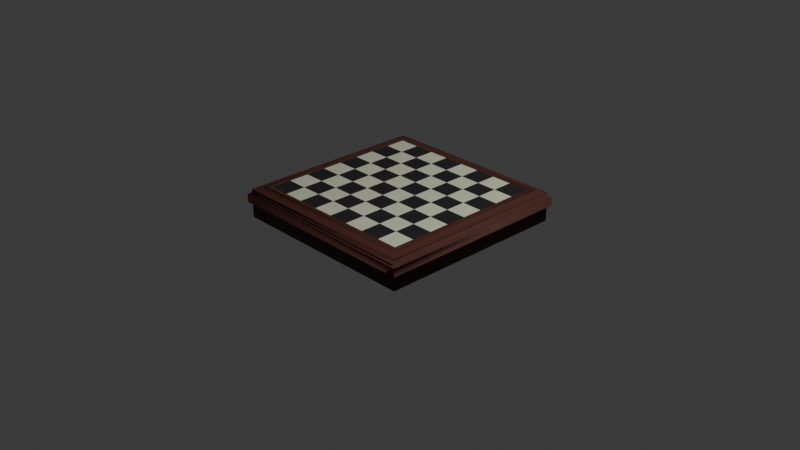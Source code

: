 # Source: chess_board.blend  (saved by Blender 4.2.66; exported with 4.5.12 LTS)
import bpy
from mathutils import Matrix  # noqa: F401  (used for matrix-valued properties, if any)

bpy.ops.wm.read_factory_settings(use_empty=True)
scene = bpy.context.scene
scene.name = 'Scene'

# ---- collections
col_collection = bpy.data.collections.new('Collection'); scene.collection.children.link(col_collection)

# ---- materials (node trees are filled in below, after node groups)
mat_wood = bpy.data.materials.new('Wood')
mat_wood.diffuse_color = (0.09591, 0.02823, 0.02099, 1.0)
mat_wood.roughness = 0.7624
mat_wood.specular_intensity = 0.3707
mat_felt = bpy.data.materials.new('Felt')
mat_felt.diffuse_color = (0.0, 0.06246, 0.005469, 1.0)
mat_felt.roughness = 0.85
mat_felt.specular_intensity = 0.1053
mat_white_square = bpy.data.materials.new('White Square')
mat_white_square.diffuse_color = (0.7641, 0.8, 0.6026, 1.0)
mat_white_square.roughness = 0.5
mat_black_square = bpy.data.materials.new('Black Square')
mat_black_square.diffuse_color = (0.0281, 0.0281, 0.0281, 1.0)
mat_black_square.roughness = 0.5
mat_black_square.metallic = 0.2129

# ---- material node trees
mat_wood.use_nodes = True; mat_wood.node_tree.nodes.clear()
_N = mat_wood.node_tree.nodes; _L = mat_wood.node_tree.links
n0 = _N.new('ShaderNodeBsdfPrincipled'); n0.name = 'Principled BSDF'; n0.location = (10, 300)
n0.inputs[0].default_value = (0.09591, 0.02823, 0.02099, 1.0)
n0.inputs[2].default_value = 0.7624
n0.inputs[13].default_value = 0.3707
n0.inputs[27].default_value = (0.0, 0.0, 0.0, 1.0)
n0.inputs[28].default_value = 1.0
n1 = _N.new('ShaderNodeOutputMaterial'); n1.name = 'Material Output'; n1.location = (300, 300)
n2 = _N.new('ShaderNodeNormalMap'); n2.name = 'Normal Map'; n2.location = (-300, -300)
n2.label = 'Normal/Map'
n2.inputs[0].default_value = 0.0
_L.new(n0.outputs[0], n1.inputs[0])
_L.new(n2.outputs[0], n0.inputs[5])
n1.is_active_output = True
mat_felt.use_nodes = True; mat_felt.node_tree.nodes.clear()
_N = mat_felt.node_tree.nodes; _L = mat_felt.node_tree.links
n0 = _N.new('ShaderNodeBsdfPrincipled'); n0.name = 'Principled BSDF'; n0.location = (10, 300)
n0.inputs[0].default_value = (0.0, 0.06246, 0.005469, 1.0)
n0.inputs[2].default_value = 0.85
n0.inputs[13].default_value = 0.1053
n0.inputs[27].default_value = (0.0, 0.0, 0.0, 1.0)
n0.inputs[28].default_value = 1.0
n1 = _N.new('ShaderNodeOutputMaterial'); n1.name = 'Material Output'; n1.location = (300, 300)
n2 = _N.new('ShaderNodeNormalMap'); n2.name = 'Normal Map'; n2.location = (-300, -300)
n2.label = 'Normal/Map'
n2.inputs[0].default_value = 0.0
_L.new(n0.outputs[0], n1.inputs[0])
_L.new(n2.outputs[0], n0.inputs[5])
n1.is_active_output = True
mat_white_square.use_nodes = True; mat_white_square.node_tree.nodes.clear()
_N = mat_white_square.node_tree.nodes; _L = mat_white_square.node_tree.links
n0 = _N.new('ShaderNodeBsdfPrincipled'); n0.name = 'Principled BSDF'; n0.location = (10, 300)
n0.inputs[0].default_value = (0.7641, 0.8, 0.6026, 1.0)
n0.inputs[27].default_value = (0.0, 0.0, 0.0, 1.0)
n0.inputs[28].default_value = 1.0
n1 = _N.new('ShaderNodeOutputMaterial'); n1.name = 'Material Output'; n1.location = (300, 300)
n2 = _N.new('ShaderNodeNormalMap'); n2.name = 'Normal Map'; n2.location = (-300, -300)
n2.label = 'Normal/Map'
n2.inputs[0].default_value = 0.0
_L.new(n0.outputs[0], n1.inputs[0])
_L.new(n2.outputs[0], n0.inputs[5])
n1.is_active_output = True
mat_black_square.use_nodes = True; mat_black_square.node_tree.nodes.clear()
_N = mat_black_square.node_tree.nodes; _L = mat_black_square.node_tree.links
n0 = _N.new('ShaderNodeBsdfPrincipled'); n0.name = 'Principled BSDF'; n0.location = (10, 300)
n0.inputs[0].default_value = (0.0281, 0.0281, 0.0281, 1.0)
n0.inputs[1].default_value = 0.2129
n0.inputs[27].default_value = (0.0, 0.0, 0.0, 1.0)
n0.inputs[28].default_value = 1.0
n1 = _N.new('ShaderNodeOutputMaterial'); n1.name = 'Material Output'; n1.location = (300, 300)
n2 = _N.new('ShaderNodeNormalMap'); n2.name = 'Normal Map'; n2.location = (-300, -300)
n2.label = 'Normal/Map'
n2.inputs[0].default_value = 0.0
_L.new(n0.outputs[0], n1.inputs[0])
_L.new(n2.outputs[0], n0.inputs[5])
n1.is_active_output = True

# ---- world
world_world = bpy.data.worlds.new('World'); scene.world = world_world
world_world.use_nodes = True; world_world.node_tree.nodes.clear()
_N = world_world.node_tree.nodes; _L = world_world.node_tree.links
n0 = _N.new('ShaderNodeOutputWorld'); n0.name = 'World Output'; n0.location = (300, 300)
n1 = _N.new('ShaderNodeBackground'); n1.name = 'Background'; n1.location = (10, 300)
n1.inputs[0].default_value = (0.05088, 0.05088, 0.05088, 1.0)
_L.new(n1.outputs[0], n0.inputs[0])
n0.is_active_output = True
world_world.color = (0.05088, 0.05088, 0.05088)
world_world.sun_shadow_jitter_overblur = 0.0

# ---- cameras
cam_camera = bpy.data.cameras.new('Camera')
cam_camera.clip_end = 100.0
cam_camera.ortho_scale = 7.314

# ---- lights
light_light = bpy.data.lights.new('Light', 'POINT')
light_light.energy = 1000.0
light_light.shadow_soft_size = 0.1

# ---- meshes
me_surround = bpy.data.meshes.new('surround')
me_surround.from_pydata([(-28.0, 8.643e-05, 28.0), (-24.0, 9.0, 24.0), (-28.0, 8.643e-05, -28.0), (-24.0, 9.0, -24.0), (28.0, 8.643e-05, 28.0), (24.0, 9.0, 24.0), (28.0, 8.643e-05, -28.0), (24.0, 9.0, -24.0), (-24.0, 8.8, 24.0), (-24.0, 8.8, -24.0), (24.0, 8.8, -24.0), (24.0, 8.8, 24.0), (-28.0, 8.36, 28.0), (-25.76, 9.0, 25.76), (-27.33, 8.401, 27.33), (-26.73, 8.497, 26.73), (-26.24, 8.636, 26.24), (-25.9, 8.808, 25.9), (-25.76, 9.0, -25.76), (-28.0, 8.36, -28.0), (-25.9, 8.808, -25.9), (-26.24, 8.636, -26.24), (-26.73, 8.497, -26.73), (-27.33, 8.401, -27.33), (25.76, 9.0, -25.76), (28.0, 8.36, -28.0), (25.9, 8.808, -25.9), (26.24, 8.636, -26.24), (26.73, 8.497, -26.73), (27.33, 8.401, -27.33), (25.76, 9.0, 25.76), (28.0, 8.36, 28.0), (25.9, 8.808, 25.9), (26.24, 8.636, 26.24), (26.73, 8.497, 26.73), (27.33, 8.401, 27.33), (25.76, 9.0, 25.76), (-25.76, 9.0, 25.76), (-25.76, 9.0, -25.76), (25.76, 9.0, -25.76), (28.0, 8.36, 28.0), (-28.0, 8.36, 28.0), (-28.0, 8.36, -28.0), (28.0, 8.36, -28.0), (-28.0, 7.09, 28.0), (-28.0, 4.304, 28.0), (-28.0, 7.09, -28.0), (-28.0, 4.304, -28.0), (28.0, 7.09, -28.0), (28.0, 4.304, -28.0), (28.0, 4.304, 28.0), (28.0, 7.09, 28.0), (-28.9, 6.819, 28.9), (-28.36, 7.048, 28.36), (-28.9, 6.916, 28.9), (-28.67, 7.011, 28.67), (-28.36, 4.346, 28.36), (-28.9, 4.575, 28.9), (-28.67, 4.383, 28.67), (-28.9, 4.477, 28.9), (-28.36, 7.048, -28.36), (-28.9, 6.819, -28.9), (-28.67, 7.011, -28.67), (-28.9, 6.916, -28.9), (-28.9, 4.575, -28.9), (-28.36, 4.346, -28.36), (-28.9, 4.477, -28.9), (-28.67, 4.383, -28.67), (28.36, 7.048, -28.36), (28.9, 6.819, -28.9), (28.67, 7.011, -28.67), (28.9, 6.916, -28.9), (28.9, 4.575, -28.9), (28.36, 4.346, -28.36), (28.9, 4.477, -28.9), (28.67, 4.383, -28.67), (28.9, 4.575, 28.9), (28.36, 4.346, 28.36), (28.9, 4.477, 28.9), (28.67, 4.383, 28.67), (28.36, 7.048, 28.36), (28.9, 6.819, 28.9), (28.67, 7.011, 28.67), (28.9, 6.916, 28.9), (28.9, 6.819, 28.9), (-28.9, 6.819, 28.9), (-28.9, 6.819, -28.9), (28.9, 6.819, -28.9), (-28.9, 4.575, 28.9), (-28.9, 4.575, -28.9), (28.9, 4.575, -28.9), (28.9, 4.575, 28.9), (-27.72, 8.643e-05, 27.72), (-27.72, 8.643e-05, -27.72), (27.72, 8.643e-05, -27.72), (27.72, 8.643e-05, 27.72), (28.0, 0.2643, 28.0), (-28.0, 0.2643, 28.0), (-28.0, 0.2643, -28.0), (28.0, 0.2643, -28.0), (-18.0, 9.0, 0.0), (-24.0, 9.0, -6.0), (-18.0, 9.0, -6.0), (-12.0, 9.0, -6.0), (-24.0, 9.0, -12.0), (-18.0, 9.0, -12.0), (-12.0, 9.0, -12.0), (-24.0, 9.0, -18.0), (-18.0, 9.0, -18.0), (-12.0, 9.0, -18.0), (-24.0, 9.0, -24.0), (-18.0, 9.0, -24.0), (-12.0, 9.0, -24.0), (-24.0, 9.0, 6.0), (-18.0, 9.0, 6.0), (-12.0, 9.0, 6.0), (-24.0, 9.0, 0.0), (-12.0, 9.0, 0.0), (-24.0, 9.0, 24.0), (-18.0, 9.0, 24.0), (-12.0, 9.0, 24.0), (-24.0, 9.0, 18.0), (-18.0, 9.0, 18.0), (-12.0, 9.0, 18.0), (-24.0, 9.0, 12.0), (-18.0, 9.0, 12.0), (-12.0, 9.0, 12.0), (-6.0, 9.0, 24.0), (-6.0, 9.0, 18.0), (-6.0, 9.0, 12.0), (-6.0, 9.0, 6.0), (-6.0, 9.0, 0.0), (-6.0, 9.0, -18.0), (4.387e-05, 9.0, -18.0), (-6.0, 9.0, -24.0), (-6.0, 9.0, -6.0), (4.387e-05, 9.0, -6.0), (-6.0, 9.0, -12.0), (6.0, 9.0, -6.0), (4.387e-05, 9.0, -12.0), (6.0, 9.0, -12.0), (6.0, 9.0, -18.0), (4.387e-05, 9.0, -24.0), (6.0, 9.0, -24.0), (4.387e-05, 9.0, 12.0), (6.0, 9.0, 12.0), (4.387e-05, 9.0, 6.0), (6.0, 9.0, 6.0), (4.387e-05, 9.0, 0.0), (6.0, 9.0, 0.0), (4.387e-05, 9.0, 24.0), (6.0, 9.0, 24.0), (12.0, 9.0, 24.0), (4.387e-05, 9.0, 18.0), (6.0, 9.0, 18.0), (18.0, 9.0, 24.0), (24.0, 9.0, 24.0), (12.0, 9.0, 18.0), (18.0, 9.0, 18.0), (24.0, 9.0, 18.0), (12.0, 9.0, 12.0), (18.0, 9.0, 12.0), (24.0, 9.0, 12.0), (12.0, 9.0, 6.0), (18.0, 9.0, 6.0), (24.0, 9.0, 6.0), (12.0, 9.0, 0.0), (18.0, 9.0, -12.0), (24.0, 9.0, -12.0), (12.0, 9.0, -18.0), (18.0, 9.0, -18.0), (24.0, 9.0, -18.0), (12.0, 9.0, -24.0), (18.0, 9.0, -24.0), (24.0, 9.0, -24.0), (18.0, 9.0, 0.0), (24.0, 9.0, 0.0), (12.0, 9.0, -6.0), (18.0, 9.0, -6.0), (24.0, 9.0, -6.0), (12.0, 9.0, -12.0), (-18.0, 8.8, 1.192e-08), (-12.0, 8.8, 1.192e-08), (-24.0, 8.8, -6.0), (-18.0, 8.8, -6.0), (-12.0, 8.8, -6.0), (-24.0, 8.8, -12.0), (-12.0, 8.8, -12.0), (-18.0, 8.8, -12.0), (-24.0, 8.8, -18.0), (-18.0, 8.8, -18.0), (-12.0, 8.8, -18.0), (-24.0, 8.8, -24.0), (-18.0, 8.8, -24.0), (-12.0, 8.8, -24.0), (-18.0, 8.8, 12.0), (-24.0, 8.8, 6.0), (-18.0, 8.8, 6.0), (-12.0, 8.8, 6.0), (-24.0, 8.8, 1.192e-08), (-24.0, 8.8, 24.0), (-18.0, 8.8, 24.0), (-12.0, 8.8, 24.0), (-24.0, 8.8, 18.0), (-18.0, 8.8, 18.0), (-12.0, 8.8, 18.0), (-24.0, 8.8, 12.0), (-12.0, 8.8, 12.0), (-6.0, 8.8, 24.0), (4.387e-05, 8.8, 24.0), (-6.0, 8.8, 18.0), (-6.0, 8.8, 12.0), (4.387e-05, 8.8, 12.0), (-6.0, 8.8, 6.0), (4.387e-05, 8.8, 6.0), (-6.0, 8.8, 1.192e-08), (-6.0, 8.8, -18.0), (4.387e-05, 8.8, -18.0), (-6.0, 8.8, -24.0), (4.387e-05, 8.8, -24.0), (4.387e-05, 8.8, 1.192e-08), (-6.0, 8.8, -6.0), (4.387e-05, 8.8, -6.0), (-6.0, 8.8, -12.0), (4.387e-05, 8.8, -12.0), (6.0, 8.8, 1.192e-08), (6.0, 8.8, -6.0), (6.0, 8.8, -12.0), (6.0, 8.8, -18.0), (12.0, 8.8, -18.0), (6.0, 8.8, -24.0), (12.0, 8.8, -24.0), (6.0, 8.8, 12.0), (12.0, 8.8, 12.0), (6.0, 8.8, 6.0), (12.0, 8.8, 6.0), (6.0, 8.8, 24.0), (4.387e-05, 8.8, 18.0), (6.0, 8.8, 18.0), (12.0, 8.8, 18.0), (12.0, 8.8, 24.0), (18.0, 8.8, 24.0), (24.0, 8.8, 24.0), (18.0, 8.8, 18.0), (24.0, 8.8, 18.0), (18.0, 8.8, 12.0), (24.0, 8.8, 12.0), (18.0, 8.8, 6.0), (24.0, 8.8, 6.0), (18.0, 8.8, 1.192e-08), (24.0, 8.8, 1.192e-08), (12.0, 8.8, -12.0), (18.0, 8.8, -12.0), (24.0, 8.8, -12.0), (18.0, 8.8, -18.0), (24.0, 8.8, -18.0), (18.0, 8.8, -24.0), (24.0, 8.8, -24.0), (12.0, 8.8, 0.0), (12.0, 8.8, -6.0), (18.0, 8.8, -6.0), (24.0, 8.8, -6.0)], [], [(36, 37, 13, 30), (38, 39, 24, 18), (39, 36, 30, 24), (41, 12, 19, 42), (2, 6, 4, 0), (1, 5, 11, 8), (42, 19, 25, 43), (43, 25, 31, 40), (37, 38, 18, 13), (10, 9, 8, 11), (7, 3, 9, 10), (5, 7, 10, 11), (3, 1, 8, 9), (13, 18, 20, 17), (17, 20, 21, 16), (16, 21, 22, 15), (15, 22, 23, 14), (14, 23, 19, 12), (18, 24, 26, 20), (20, 26, 27, 21), (21, 27, 28, 22), (22, 28, 29, 23), (23, 29, 25, 19), (24, 30, 32, 26), (26, 32, 33, 27), (27, 33, 34, 28), (28, 34, 35, 29), (29, 35, 31, 25), (30, 13, 17, 32), (32, 17, 16, 33), (33, 16, 15, 34), (34, 15, 14, 35), (35, 14, 12, 31), (40, 31, 12, 41), (1, 3, 38, 37), (7, 5, 36, 39), (3, 7, 39, 38), (5, 1, 37, 36), (51, 40, 41, 44), (48, 43, 40, 51), (46, 42, 43, 48), (44, 41, 42, 46), (97, 45, 47, 98), (46, 48, 68, 60), (98, 47, 49, 99), (84, 81, 52, 85), (99, 49, 50, 96), (86, 61, 69, 87), (96, 50, 45, 97), (87, 69, 81, 84), (51, 44, 53, 80), (49, 47, 65, 73), (50, 49, 73, 77), (85, 52, 61, 86), (48, 51, 80, 68), (45, 50, 77, 56), (47, 45, 56, 65), (57, 64, 66, 59), (59, 66, 67, 58), (58, 67, 65, 56), (53, 60, 62, 55), (55, 62, 63, 54), (54, 63, 61, 52), (64, 72, 74, 66), (66, 74, 75, 67), (67, 75, 73, 65), (60, 68, 70, 62), (62, 70, 71, 63), (63, 71, 69, 61), (72, 76, 78, 74), (74, 78, 79, 75), (75, 79, 77, 73), (68, 80, 82, 70), (70, 82, 83, 71), (71, 83, 81, 69), (76, 57, 59, 78), (78, 59, 58, 79), (79, 58, 56, 77), (80, 53, 55, 82), (82, 55, 54, 83), (83, 54, 52, 81), (44, 46, 60, 53), (88, 85, 86, 89), (90, 87, 84, 91), (89, 86, 87, 90), (91, 84, 85, 88), (76, 91, 88, 57), (64, 89, 90, 72), (72, 90, 91, 76), (57, 88, 89, 64), (4, 95, 92, 0), (6, 94, 95, 4), (2, 93, 94, 6), (0, 92, 93, 2), (95, 96, 97, 92), (94, 99, 96, 95), (93, 98, 99, 94), (92, 97, 98, 93), (116, 100, 102, 101), (100, 117, 103, 102), (101, 102, 105, 104), (102, 103, 106, 105), (104, 105, 108, 107), (105, 106, 109, 108), (107, 108, 111, 110), (108, 109, 112, 111), (124, 125, 114, 113), (125, 126, 115, 114), (113, 114, 100, 116), (114, 115, 117, 100), (118, 119, 122, 121), (119, 120, 123, 122), (121, 122, 125, 124), (122, 123, 126, 125), (120, 127, 128, 123), (127, 150, 153, 128), (123, 128, 129, 126), (128, 153, 144, 129), (126, 129, 130, 115), (129, 144, 146, 130), (115, 130, 131, 117), (130, 146, 148, 131), (106, 137, 132, 109), (137, 139, 133, 132), (109, 132, 134, 112), (132, 133, 142, 134), (117, 131, 135, 103), (131, 148, 136, 135), (103, 135, 137, 106), (135, 136, 139, 137), (148, 149, 138, 136), (149, 166, 177, 138), (136, 138, 140, 139), (138, 177, 180, 140), (139, 140, 141, 133), (140, 180, 169, 141), (133, 141, 143, 142), (141, 169, 172, 143), (144, 145, 147, 146), (145, 160, 163, 147), (146, 147, 149, 148), (147, 163, 166, 149), (150, 151, 154, 153), (151, 152, 157, 154), (153, 154, 145, 144), (154, 157, 160, 145), (152, 155, 158, 157), (155, 156, 159, 158), (157, 158, 161, 160), (158, 159, 162, 161), (160, 161, 164, 163), (161, 162, 165, 164), (163, 164, 175, 166), (164, 165, 176, 175), (180, 167, 170, 169), (167, 168, 171, 170), (169, 170, 173, 172), (170, 171, 174, 173), (166, 175, 178, 177), (175, 176, 179, 178), (177, 178, 167, 180), (178, 179, 168, 167), (199, 183, 184, 181), (181, 184, 185, 182), (183, 186, 188, 184), (184, 188, 187, 185), (186, 189, 190, 188), (188, 190, 191, 187), (189, 192, 193, 190), (190, 193, 194, 191), (206, 196, 197, 195), (195, 197, 198, 207), (196, 199, 181, 197), (197, 181, 182, 198), (200, 203, 204, 201), (201, 204, 205, 202), (203, 206, 195, 204), (204, 195, 207, 205), (202, 205, 210, 208), (208, 210, 237, 209), (205, 207, 211, 210), (210, 211, 212, 237), (207, 198, 213, 211), (211, 213, 214, 212), (198, 182, 215, 213), (213, 215, 220, 214), (187, 191, 216, 223), (223, 216, 217, 224), (191, 194, 218, 216), (216, 218, 219, 217), (182, 185, 221, 215), (215, 221, 222, 220), (185, 187, 223, 221), (221, 223, 224, 222), (220, 222, 226, 225), (225, 226, 259, 258), (222, 224, 227, 226), (226, 227, 251, 259), (224, 217, 228, 227), (227, 228, 229, 251), (217, 219, 230, 228), (228, 230, 231, 229), (212, 214, 234, 232), (232, 234, 235, 233), (214, 220, 225, 234), (234, 225, 258, 235), (209, 237, 238, 236), (236, 238, 239, 240), (237, 212, 232, 238), (238, 232, 233, 239), (240, 239, 243, 241), (241, 243, 244, 242), (239, 233, 245, 243), (243, 245, 246, 244), (233, 235, 247, 245), (245, 247, 248, 246), (235, 258, 249, 247), (247, 249, 250, 248), (251, 229, 254, 252), (252, 254, 255, 253), (229, 231, 256, 254), (254, 256, 257, 255), (258, 259, 260, 249), (249, 260, 261, 250), (259, 251, 252, 260), (260, 252, 253, 261), (116, 101, 183, 199), (101, 104, 186, 183), (104, 107, 189, 186), (107, 110, 192, 189), (110, 111, 193, 192), (111, 112, 194, 193), (124, 113, 196, 206), (113, 116, 199, 196), (118, 121, 203, 200), (119, 118, 200, 201), (120, 119, 201, 202), (121, 124, 206, 203), (127, 120, 202, 208), (150, 127, 208, 209), (112, 134, 218, 194), (134, 142, 219, 218), (142, 143, 230, 219), (143, 172, 231, 230), (151, 150, 209, 236), (152, 151, 236, 240), (155, 152, 240, 241), (156, 155, 241, 242), (159, 156, 242, 244), (162, 159, 244, 246), (165, 162, 246, 248), (176, 165, 248, 250), (171, 168, 253, 255), (172, 173, 256, 231), (174, 171, 255, 257), (173, 174, 257, 256), (179, 176, 250, 261), (168, 179, 261, 253)])
me_surround.polygons.foreach_set('use_smooth', [1, 1, 1, 1, 1, 1, 1, 1, 1, 1, 1, 1, 1, 1, 1, 1, 1, 1, 1, 1, 1, 1, 1, 1, 1, 1, 1, 1, 1, 1, 1, 1, 1, 1, 1, 1, 1, 1, 1, 1, 1, 1, 1, 1, 1, 1, 1, 1, 1, 1, 1, 1, 1, 1, 1, 1, 1, 1, 1, 1, 1, 1, 1, 1, 1, 1, 1, 1, 1, 1, 1, 1, 1, 1, 1, 1, 1, 1, 1, 1, 1, 1, 1, 1, 1, 1, 1, 1, 1, 1, 1, 1, 1, 1, 1, 1, 1, 1, 0, 0, 0, 0, 0, 0, 0, 0, 0, 0, 0, 0, 0, 0, 0, 0, 0, 0, 0, 0, 0, 0, 0, 0, 0, 0, 0, 0, 0, 0, 0, 0, 0, 0, 0, 0, 0, 0, 0, 0, 0, 0, 0, 0, 0, 0, 0, 0, 0, 0, 0, 0, 0, 0, 0, 0, 0, 0, 0, 0, 0, 0, 0, 0, 0, 0, 0, 0, 0, 0, 0, 0, 0, 0, 0, 0, 0, 0, 0, 0, 0, 0, 0, 0, 0, 0, 0, 0, 0, 0, 0, 0, 0, 0, 0, 0, 0, 0, 0, 0, 0, 0, 0, 0, 0, 0, 0, 0, 0, 0, 0, 0, 0, 0, 0, 0, 0, 0, 0, 0, 0, 0, 0, 0, 0, 0, 0, 0, 0, 0, 0, 0, 0, 0, 0, 0, 0, 0, 0, 0, 0, 0, 0, 0, 0, 0, 0, 0, 0, 0, 0, 0, 0, 0, 0, 0, 0, 0, 0, 0])
me_surround.polygons.foreach_set('material_index', [0, 0, 0, 0, 1, 0, 0, 0, 0, 0, 0, 0, 0, 0, 0, 0, 0, 0, 0, 0, 0, 0, 0, 0, 0, 0, 0, 0, 0, 0, 0, 0, 0, 0, 0, 0, 0, 0, 0, 0, 0, 0, 0, 0, 0, 0, 0, 0, 0, 0, 0, 0, 0, 0, 0, 0, 0, 0, 0, 0, 0, 0, 0, 0, 0, 0, 0, 0, 0, 0, 0, 0, 0, 0, 0, 0, 0, 0, 0, 0, 0, 0, 0, 0, 0, 0, 0, 0, 0, 0, 1, 1, 1, 1, 1, 1, 1, 1, 3, 2, 2, 3, 3, 2, 2, 3, 3, 2, 2, 3, 3, 2, 2, 3, 3, 2, 2, 3, 3, 2, 2, 3, 3, 2, 2, 3, 3, 2, 2, 3, 3, 2, 2, 3, 3, 2, 2, 3, 3, 2, 2, 3, 3, 2, 2, 3, 3, 2, 2, 3, 3, 2, 2, 3, 3, 2, 2, 3, 3, 2, 2, 3, 3, 2, 2, 3, 3, 2, 2, 3, 3, 2, 2, 3, 3, 2, 2, 3, 3, 2, 2, 3, 3, 2, 2, 3, 3, 2, 2, 3, 3, 2, 2, 3, 3, 2, 2, 3, 3, 2, 2, 3, 3, 2, 2, 3, 3, 2, 2, 3, 3, 2, 2, 3, 3, 2, 2, 3, 3, 2, 2, 3, 3, 2, 2, 3, 3, 2, 3, 2, 2, 3, 3, 2, 3, 3, 2, 2, 3, 2, 2, 3, 2, 3, 3, 2, 3, 2, 2, 3, 2, 3, 2, 2, 3, 3, 2, 3])
_uv = me_surround.uv_layers.new(name='UVMap')
_uv.uv.foreach_set('vector', [0.96, 0.04, 0.04, 0.04, 0.04, 0.04, 0.96, 0.04, 0.04, 0.96, 0.96, 0.96, 0.96, 0.96, 0.04, 0.96, 0.96, 0.96, 0.96, 0.04, 0.96, 0.04, 0.96, 0.96, 1.0, 0.9289, 1.0, 0.9289, 0.0, 0.9289, 0.0, 0.9289, 0.0, 0.0, 1.0, 0.0, 1.0, 1.0, 0.0, 1.0, 0.0714, 0.0714, 0.9286, 0.0714, 0.9286, 0.0714, 0.0714, 0.0714, 1.0, 0.9289, 1.0, 0.9289, 0.0, 0.9289, 0.0, 0.9289, 1.0, 0.9289, 1.0, 0.9289, 0.0, 0.9289, 0.0, 0.9289, 0.04, 0.04, 0.04, 0.96, 0.04, 0.96, 0.04, 0.04, 0.9286, 0.9286, 0.0714, 0.9286, 0.0714, 0.0714, 0.9286, 0.0714, 0.9286, 0.9286, 0.0714, 0.9286, 0.0714, 0.9286, 0.9286, 0.9286, 0.9286, 0.0714, 0.9286, 0.9286, 0.9286, 0.9286, 0.9286, 0.0714, 0.0714, 0.9286, 0.0714, 0.0714, 0.0714, 0.0714, 0.0714, 0.9286, 0.04, 0.04, 0.04, 0.96, 0.03742, 0.9626, 0.03742, 0.03742, 0.03742, 0.03742, 0.03742, 0.9626, 0.03144, 0.9686, 0.03144, 0.03144, 0.03144, 0.03144, 0.03144, 0.9686, 0.0, 0.9772, 0.0, 0.02276, 0.9772, 0.9441, 0.02276, 0.9441, 0.01202, 0.9335, 0.988, 0.9335, 0.988, 0.9335, 0.01202, 0.9335, 0.0, 0.9289, 1.0, 0.9289, 0.04, 0.96, 0.96, 0.96, 0.9626, 0.9626, 0.03742, 0.9626, 0.03742, 0.9626, 0.9626, 0.9626, 0.9686, 0.9686, 0.03144, 0.9686, 0.03144, 0.9686, 0.9686, 0.9686, 0.9772, 1.0, 0.02276, 1.0, 0.9772, 0.9441, 0.02276, 0.9441, 0.01202, 0.9335, 0.988, 0.9335, 0.988, 0.9335, 0.01202, 0.9335, 0.0, 0.9289, 1.0, 0.9289, 0.96, 0.96, 0.96, 0.04, 0.9626, 0.03742, 0.9626, 0.9626, 0.9626, 0.9626, 0.9626, 0.03742, 0.9686, 0.03144, 0.9686, 0.9686, 0.9686, 0.9686, 0.9686, 0.03144, 1.0, 0.02276, 1.0, 0.9772, 0.9772, 0.9441, 0.02276, 0.9441, 0.01202, 0.9335, 0.988, 0.9335, 0.988, 0.9335, 0.01202, 0.9335, 0.0, 0.9289, 1.0, 0.9289, 0.96, 0.04, 0.04, 0.04, 0.03742, 0.03742, 0.9626, 0.03742, 0.9626, 0.03742, 0.03742, 0.03742, 0.03144, 0.03144, 0.9686, 0.03144, 0.9686, 0.03144, 0.03144, 0.03144, 0.02276, 0.0, 0.9772, 0.0, 0.9772, 0.9441, 0.02276, 0.9441, 0.01202, 0.9335, 0.988, 0.9335, 0.988, 0.9335, 0.01202, 0.9335, 0.0, 0.9289, 1.0, 0.9289, 1.0, 0.9289, 1.0, 0.9289, 0.0, 0.9289, 0.0, 0.9289, 0.0714, 0.0714, 0.0714, 0.9286, 0.04, 0.96, 0.04, 0.04, 0.9286, 0.9286, 0.9286, 0.0714, 0.96, 0.04, 0.96, 0.96, 0.0714, 0.9286, 0.9286, 0.9286, 0.96, 0.96, 0.04, 0.96, 0.9286, 0.0714, 0.0714, 0.0714, 0.04, 0.04, 0.96, 0.04, 1.0, 0.7878, 1.0, 0.9289, 0.0, 0.9289, 0.0, 0.7878, 1.0, 0.7878, 1.0, 0.9289, 0.0, 0.9289, 0.0, 0.7878, 1.0, 0.7878, 1.0, 0.9289, 0.0, 0.9289, 0.0, 0.7878, 1.0, 0.7878, 1.0, 0.9289, 0.0, 0.9289, 0.0, 0.7878, 1.0, 0.02936, 1.0, 0.4782, 0.0, 0.4782, 0.0, 0.02936, 1.0, 0.7878, 0.0, 0.7878, 0.0, 0.7878, 1.0, 0.7878, 1.0, 0.02936, 1.0, 0.4782, 0.0, 0.4782, 0.0, 0.02936, 1.0, 0.7679, 1.0, 0.7679, 0.0, 0.7679, 0.0, 0.7679, 1.0, 0.02936, 1.0, 0.4782, 0.0, 0.4782, 0.0, 0.02936, 1.0, 0.7679, 1.0, 0.7679, 0.0, 0.7679, 0.0, 0.7679, 1.0, 0.02936, 1.0, 0.4782, 0.0, 0.4782, 0.0, 0.02936, 1.0, 0.7679, 1.0, 0.7679, 0.0, 0.7679, 0.0, 0.7679, 1.0, 0.7878, 0.0, 0.7878, 0.0, 0.7878, 1.0, 0.7878, 0.0, 0.4782, 1.0, 0.4782, 1.0, 0.4782, 0.0, 0.4782, 0.0, 0.4782, 1.0, 0.4782, 1.0, 0.4782, 0.0, 0.4782, 1.0, 0.7679, 1.0, 0.7679, 0.0, 0.7679, 0.0, 0.7679, 1.0, 0.7878, 0.0, 0.7878, 0.0, 0.7878, 1.0, 0.7878, 0.0, 0.4782, 1.0, 0.4782, 1.0, 0.4782, 0.0, 0.4782, 0.0, 0.4782, 1.0, 0.4782, 1.0, 0.4782, 0.0, 0.4782, 1.0, 0.4981, 0.0, 0.4981, 0.0, 0.4864, 1.0, 0.4864, 1.0, 0.4864, 0.0, 0.4864, 0.0, 0.4782, 1.0, 0.4782, 1.0, 0.4782, 0.0, 0.4782, 0.0, 0.4782, 1.0, 0.4782, 1.0, 0.7878, 0.0, 0.7878, 0.0, 0.7878, 1.0, 0.7878, 1.0, 0.7878, 0.0, 0.7878, 0.0, 0.7795, 1.0, 0.7795, 1.0, 0.7795, 0.0, 0.7795, 0.0, 0.7679, 1.0, 0.7679, 1.0, 0.4981, 0.0, 0.4981, 0.0, 0.4864, 1.0, 0.4864, 1.0, 0.4864, 0.0, 0.4864, 0.0, 0.4782, 1.0, 0.4782, 1.0, 0.4782, 0.0, 0.4782, 0.0, 0.4782, 1.0, 0.4782, 1.0, 0.7878, 0.0, 0.7878, 0.0, 0.7878, 1.0, 0.7878, 1.0, 0.7878, 0.0, 0.7878, 0.0, 0.7795, 1.0, 0.7795, 1.0, 0.7795, 0.0, 0.7795, 0.0, 0.7679, 1.0, 0.7679, 1.0, 0.4981, 0.0, 0.4981, 0.0, 0.4864, 1.0, 0.4864, 1.0, 0.4864, 0.0, 0.4864, 0.0, 0.4782, 1.0, 0.4782, 1.0, 0.4782, 0.0, 0.4782, 0.0, 0.4782, 1.0, 0.4782, 1.0, 0.7878, 0.0, 0.7878, 0.0, 0.7878, 1.0, 0.7878, 1.0, 0.7878, 0.0, 0.7878, 0.0, 0.7795, 1.0, 0.7795, 1.0, 0.7795, 0.0, 0.7795, 0.0, 0.7679, 1.0, 0.7679, 1.0, 0.4981, 0.0, 0.4981, 0.0, 0.4864, 1.0, 0.4864, 1.0, 0.4864, 0.0, 0.4864, 0.0, 0.4782, 1.0, 0.4782, 1.0, 0.4782, 0.0, 0.4782, 0.0, 0.4782, 1.0, 0.4782, 1.0, 0.7878, 0.0, 0.7878, 0.0, 0.7878, 1.0, 0.7878, 1.0, 0.7878, 0.0, 0.7878, 0.0, 0.7795, 1.0, 0.7795, 1.0, 0.7795, 0.0, 0.7795, 0.0, 0.7679, 1.0, 0.7679, 1.0, 0.7878, 0.0, 0.7878, 0.0, 0.7878, 1.0, 0.7878, 1.0, 0.4981, 1.0, 0.7679, 0.0, 0.7679, 0.0, 0.4981, 1.0, 0.4981, 1.0, 0.7679, 0.0, 0.7679, 0.0, 0.4981, 1.0, 0.4981, 1.0, 0.7679, 0.0, 0.7679, 0.0, 0.4981, 1.0, 0.4981, 1.0, 0.7679, 0.0, 0.7679, 0.0, 0.4981, 1.0, 0.4981, 1.0, 0.4981, 0.0, 0.4981, 0.0, 0.4981, 1.0, 0.4981, 1.0, 0.4981, 0.0, 0.4981, 0.0, 0.4981, 1.0, 0.4981, 1.0, 0.4981, 0.0, 0.4981, 0.0, 0.4981, 1.0, 0.4981, 1.0, 0.4981, 0.0, 0.4981, 0.0, 0.4981, 1.0, 0.0, 1.0, 0.0, 0.0, 0.0, 0.0, 0.0, 1.0, 0.0, 1.0, 0.0, 0.0, 0.0, 0.0, 0.0, 1.0, 0.0, 1.0, 0.0, 0.0, 0.0, 0.0, 0.0, 1.0, 0.0, 1.0, 0.0, 0.0, 0.0, 0.0, 0.0, 1.0, 0.0, 1.0, 0.02936, 0.0, 0.02936, 0.0, 0.0, 1.0, 0.0, 1.0, 0.02936, 0.0, 0.02936, 0.0, 0.0, 1.0, 0.0, 1.0, 0.02936, 0.0, 0.02936, 0.0, 0.0, 1.0, 0.0, 1.0, 0.02936, 0.0, 0.02936, 0.0, 0.0, 0.0, 0.5, 0.5, 0.5, 0.5, 1.0, -5.96e-08, 1.0, 0.0, -5.96e-08, 0.5, 0.0, 0.5, 0.5, 0.0, 0.5, 0.5, 0.5, 1.0, 0.5, 1.0, 1.0, 0.5, 1.0, 0.5, 0.0, 1.0, 0.0, 1.0, 0.5, 0.5, 0.5, 0.0, 0.5, 0.5, 0.5, 0.5, 1.0, -5.96e-08, 1.0, 0.0, -5.96e-08, 0.5, 0.0, 0.5, 0.5, 0.0, 0.5, 0.5, 0.5, 1.0, 0.5, 1.0, 1.0, 0.5, 1.0, 0.5, 0.0, 1.0, 0.0, 1.0, 0.5, 0.5, 0.5, 0.0, 0.5, 0.5, 0.5, 0.5, 1.0, -5.96e-08, 1.0, 0.0, -5.96e-08, 0.5, 0.0, 0.5, 0.5, 0.0, 0.5, 0.5, 0.5, 1.0, 0.5, 1.0, 1.0, 0.5, 1.0, 0.5, 0.0, 1.0, 0.0, 1.0, 0.5, 0.5, 0.5, 0.0, 0.5, 0.5, 0.5, 0.5, 1.0, -5.96e-08, 1.0, 0.0, -5.96e-08, 0.5, 0.0, 0.5, 0.5, 0.0, 0.5, 0.5, 0.5, 1.0, 0.5, 1.0, 1.0, 0.5, 1.0, 0.5, 0.0, 1.0, 0.0, 1.0, 0.5, 0.5, 0.5, 0.0, 0.5, 0.5, 0.5, 0.5, 1.0, -5.96e-08, 1.0, 0.0, -5.96e-08, 0.5, 0.0, 0.5, 0.5, 0.0, 0.5, 0.5, 0.5, 1.0, 0.5, 1.0, 1.0, 0.5, 1.0, 0.5, 0.0, 1.0, 0.0, 1.0, 0.5, 0.5, 0.5, 0.0, 0.5, 0.5, 0.5, 0.5, 1.0, -5.96e-08, 1.0, 0.0, -5.96e-08, 0.5, 0.0, 0.5, 0.5, 0.0, 0.5, 0.5, 0.5, 1.0, 0.5, 1.0, 1.0, 0.5, 1.0, 0.5, 0.0, 1.0, 0.0, 1.0, 0.5, 0.5, 0.5, 0.0, 0.5, 0.5, 0.5, 0.5, 1.0, -5.96e-08, 1.0, 0.0, -5.96e-08, 0.5, 0.0, 0.5, 0.5, 0.0, 0.5, 0.5, 0.5, 1.0, 0.5, 1.0, 1.0, 0.5, 1.0, 0.5, 0.0, 1.0, 0.0, 1.0, 0.5, 0.5, 0.5, 0.0, 0.5, 0.5, 0.5, 0.5, 1.0, -5.96e-08, 1.0, 0.0, -5.96e-08, 0.5, 0.0, 0.5, 0.5, 0.0, 0.5, 0.5, 0.5, 1.0, 0.5, 1.0, 1.0, 0.5, 1.0, 0.5, 0.0, 1.0, 0.0, 1.0, 0.5, 0.5, 0.5, 0.0, 0.5, 0.5, 0.5, 0.5, 1.0, -5.96e-08, 1.0, 0.0, -5.96e-08, 0.5, 0.0, 0.5, 0.5, 0.0, 0.5, 0.5, 0.5, 1.0, 0.5, 1.0, 1.0, 0.5, 1.0, 0.5, 0.0, 1.0, 0.0, 1.0, 0.5, 0.5, 0.5, 0.0, 0.5, 0.5, 0.5, 0.5, 1.0, -5.96e-08, 1.0, 0.0, -5.96e-08, 0.5, 0.0, 0.5, 0.5, 0.0, 0.5, 0.5, 0.5, 1.0, 0.5, 1.0, 1.0, 0.5, 1.0, 0.5, 0.0, 1.0, 0.0, 1.0, 0.5, 0.5, 0.5, 0.0, 0.5, 0.5, 0.5, 0.5, 1.0, -5.96e-08, 1.0, 0.0, -5.96e-08, 0.5, 0.0, 0.5, 0.5, 0.0, 0.5, 0.5, 0.5, 1.0, 0.5, 1.0, 1.0, 0.5, 1.0, 0.5, 0.0, 1.0, 0.0, 1.0, 0.5, 0.5, 0.5, 0.0, 0.5, 0.5, 0.5, 0.5, 1.0, -5.96e-08, 1.0, 0.0, -5.96e-08, 0.5, 0.0, 0.5, 0.5, 0.0, 0.5, 0.5, 0.5, 1.0, 0.5, 1.0, 1.0, 0.5, 1.0, 0.5, 0.0, 1.0, 0.0, 1.0, 0.5, 0.5, 0.5, 0.0, 0.5, 0.5, 0.5, 0.5, 1.0, -5.96e-08, 1.0, 0.0, -5.96e-08, 0.5, 0.0, 0.5, 0.5, 0.0, 0.5, 0.5, 0.5, 1.0, 0.5, 1.0, 1.0, 0.5, 1.0, 0.5, 0.0, 1.0, 0.0, 1.0, 0.5, 0.5, 0.5, 0.0, 0.5, 0.5, 0.5, 0.5, 1.0, -5.96e-08, 1.0, 0.0, -5.96e-08, 0.5, 0.0, 0.5, 0.5, 0.0, 0.5, 0.5, 0.5, 1.0, 0.5, 1.0, 1.0, 0.5, 1.0, 0.5, 0.0, 1.0, 0.0, 1.0, 0.5, 0.5, 0.5, 0.0, 0.5, 0.5, 0.5, 0.5, 1.0, -5.96e-08, 1.0, 0.0, -5.96e-08, 0.5, 0.0, 0.5, 0.5, 0.0, 0.5, 0.5, 0.5, 1.0, 0.5, 1.0, 1.0, 0.5, 1.0, 0.5, 0.0, 1.0, 0.0, 1.0, 0.5, 0.5, 0.5, 0.0, 0.5, 0.5, 0.5, 0.5, 1.0, -5.96e-08, 1.0, 0.0, -5.96e-08, 0.5, 0.0, 0.5, 0.5, 0.0, 0.5, 0.5, 0.5, 1.0, 0.5, 1.0, 1.0, 0.5, 1.0, 0.5, 0.0, 1.0, 0.0, 1.0, 0.5, 0.5, 0.5, 0.0, 0.5, -5.96e-08, 1.0, 0.5, 1.0, 0.5, 0.5, 0.0, -5.96e-08, 0.0, 0.5, 0.5, 0.5, 0.5, 0.0, 0.5, 0.5, 0.5, 1.0, 1.0, 1.0, 1.0, 0.5, 0.5, 0.0, 0.5, 0.5, 1.0, 0.5, 1.0, 0.0, 0.0, 0.5, -5.96e-08, 1.0, 0.5, 1.0, 0.5, 0.5, 0.0, -5.96e-08, 0.0, 0.5, 0.5, 0.5, 0.5, 0.0, 0.5, 0.5, 0.5, 1.0, 1.0, 1.0, 1.0, 0.5, 0.5, 0.0, 0.5, 0.5, 1.0, 0.5, 1.0, 0.0, 0.0, 0.5, -5.96e-08, 1.0, 0.5, 1.0, 0.5, 0.5, 0.0, -5.96e-08, 0.0, 0.5, 0.5, 0.5, 0.5, 0.0, 0.5, 0.5, 0.5, 1.0, 1.0, 1.0, 1.0, 0.5, 0.5, 0.0, 0.5, 0.5, 1.0, 0.5, 1.0, 0.0, 0.0, 0.5, -5.96e-08, 1.0, 0.5, 1.0, 0.5, 0.5, 0.0, -5.96e-08, 0.0, 0.5, 0.5, 0.5, 0.5, 0.0, 0.5, 0.5, 0.5, 1.0, 1.0, 1.0, 1.0, 0.5, 0.5, 0.0, 0.5, 0.5, 1.0, 0.5, 1.0, 0.0, 0.0, 0.5, -5.96e-08, 1.0, 0.5, 1.0, 0.5, 0.5, 0.0, -5.96e-08, 0.0, 0.5, 0.5, 0.5, 0.5, 0.0, 0.5, 0.5, 0.5, 1.0, 1.0, 1.0, 1.0, 0.5, 0.5, 0.0, 0.5, 0.5, 1.0, 0.5, 1.0, 0.0, 0.0, 0.5, -5.96e-08, 1.0, 0.5, 1.0, 0.5, 0.5, 0.0, -5.96e-08, 0.0, 0.5, 0.5, 0.5, 0.5, 0.0, 0.5, 0.5, 0.5, 1.0, 1.0, 1.0, 1.0, 0.5, 0.5, 0.0, 0.5, 0.5, 1.0, 0.5, 1.0, 0.0, 0.0, 0.5, -5.96e-08, 1.0, 0.5, 1.0, 0.5, 0.5, 0.0, -5.96e-08, 0.0, 0.5, 0.5, 0.5, 0.5, 0.0, 0.5, 0.5, 0.5, 1.0, 1.0, 1.0, 1.0, 0.5, 0.5, 0.0, 0.5, 0.5, 1.0, 0.5, 1.0, 0.0, 0.0, 0.5, -5.96e-08, 1.0, 0.5, 1.0, 0.5, 0.5, 0.0, -5.96e-08, 0.0, 0.5, 0.5, 0.5, 0.5, 0.0, 0.5, 0.5, 0.5, 1.0, 1.0, 1.0, 1.0, 0.5, 0.5, 0.0, 0.5, 0.5, 1.0, 0.5, 1.0, 0.0, 0.0, 0.5, -5.96e-08, 1.0, 0.5, 1.0, 0.5, 0.5, 0.0, -5.96e-08, 0.0, 0.5, 0.5, 0.5, 0.5, 0.0, 0.5, 0.5, 0.5, 1.0, 1.0, 1.0, 1.0, 0.5, 0.5, 0.0, 0.5, 0.5, 1.0, 0.5, 1.0, 0.0, 0.0, 0.5, -5.96e-08, 1.0, 0.5, 1.0, 0.5, 0.5, 0.0, -5.96e-08, 0.0, 0.5, 0.5, 0.5, 0.5, 0.0, 0.5, 0.5, 0.5, 1.0, 1.0, 1.0, 1.0, 0.5, 0.5, 0.0, 0.5, 0.5, 1.0, 0.5, 1.0, 0.0, 0.0, 0.5, -5.96e-08, 1.0, 0.5, 1.0, 0.5, 0.5, 0.0, -5.96e-08, 0.0, 0.5, 0.5, 0.5, 0.5, 0.0, 0.5, 0.5, 0.5, 1.0, 1.0, 1.0, 1.0, 0.5, 0.5, 0.0, 0.5, 0.5, 1.0, 0.5, 1.0, 0.0, 0.0, 0.5, -5.96e-08, 1.0, 0.5, 1.0, 0.5, 0.5, 0.0, -5.96e-08, 0.0, 0.5, 0.5, 0.5, 0.5, 0.0, 0.5, 0.5, 0.5, 1.0, 1.0, 1.0, 1.0, 0.5, 0.5, 0.0, 0.5, 0.5, 1.0, 0.5, 1.0, 0.0, 0.0, 0.5, -5.96e-08, 1.0, 0.5, 1.0, 0.5, 0.5, 0.0, -5.96e-08, 0.0, 0.5, 0.5, 0.5, 0.5, 0.0, 0.5, 0.5, 0.5, 1.0, 1.0, 1.0, 1.0, 0.5, 0.5, 0.0, 0.5, 0.5, 1.0, 0.5, 1.0, 0.0, 0.0, 0.5, -5.96e-08, 1.0, 0.5, 1.0, 0.5, 0.5, 0.0, -5.96e-08, 0.0, 0.5, 0.5, 0.5, 0.5, 0.0, 0.5, 0.5, 0.5, 1.0, 1.0, 1.0, 1.0, 0.5, 0.5, 0.0, 0.5, 0.5, 1.0, 0.5, 1.0, 0.0, 0.0, 0.5, -5.96e-08, 1.0, 0.5, 1.0, 0.5, 0.5, 0.0, -5.96e-08, 0.0, 0.5, 0.5, 0.5, 0.5, 0.0, 0.5, 0.5, 0.5, 1.0, 1.0, 1.0, 1.0, 0.5, 0.5, 0.0, 0.5, 0.5, 1.0, 0.5, 1.0, 0.0, 0.0, 0.5, -5.96e-08, 1.0, 0.5, 1.0, 0.5, 0.5, 0.0, -5.96e-08, 0.0, 0.5, 0.5, 0.5, 0.5, 0.0, 0.5, 0.5, 0.5, 1.0, 1.0, 1.0, 1.0, 0.5, 0.5, 0.0, 0.5, 0.5, 1.0, 0.5, 1.0, 0.0, 0.4573, 0.2332, 0.4573, 0.6153, 0.4701, 0.6153, 0.4701, 0.2332, 0.441, 0.9991, 0.441, 0.6171, 0.4283, 0.6171, 0.4283, 0.9991, 0.6171, 0.2332, 0.6171, 0.6153, 0.6298, 0.6153, 0.6298, 0.2332, 0.6461, 0.2332, 0.6461, 0.6153, 0.6588, 0.6153, 0.6588, 0.2332, 0.3829, 0.1316, 0.0008928, 0.1316, 0.0008928, 0.1443, 0.3829, 0.1443, 0.3829, 0.2477, 0.0008928, 0.2477, 0.0008928, 0.2605, 0.3829, 0.2605, 0.9656, 0.2332, 0.9656, 0.6153, 0.9783, 0.6153, 0.9783, 0.2332, 0.8058, 0.2332, 0.8058, 0.6153, 0.8186, 0.6153, 0.8186, 0.2332, 0.4283, 0.2332, 0.4283, 0.6153, 0.441, 0.6153, 0.441, 0.2332, 0.0008928, 0.4656, 0.3829, 0.4656, 0.3829, 0.4783, 0.0008928, 0.4783, 0.0008928, 0.5382, 0.3829, 0.5382, 0.3829, 0.5509, 0.0008928, 0.5509, 0.5862, 0.9991, 0.5862, 0.6171, 0.5735, 0.6171, 0.5735, 0.9991, 0.0008928, 0.451, 0.3829, 0.451, 0.3829, 0.4638, 0.0008928, 0.4638, 0.0008928, 0.422, 0.3829, 0.422, 0.3829, 0.4347, 0.0008928, 0.4347, 0.3829, 0.2042, 0.0008928, 0.2042, 0.0008928, 0.2169, 0.3829, 0.2169, 0.3829, 0.2187, 0.0008928, 0.2187, 0.0008928, 0.2314, 0.3829, 0.2314, 0.3829, 0.3058, 0.0008928, 0.3058, 0.0008928, 0.3186, 0.3829, 0.3186, 0.3829, 0.2913, 0.0008928, 0.2913, 0.0008928, 0.304, 0.3829, 0.304, 0.0008928, 0.3203, 0.3829, 0.3203, 0.3829, 0.3331, 0.0008928, 0.3331, 0.0008928, 0.3639, 0.3829, 0.3639, 0.3829, 0.3766, 0.0008928, 0.3766, 0.0008928, 0.5236, 0.3829, 0.5236, 0.3829, 0.5364, 0.0008928, 0.5364, 0.0008928, 0.4946, 0.3829, 0.4946, 0.3829, 0.5073, 0.0008928, 0.5073, 0.559, 0.6153, 0.559, 0.2332, 0.5717, 0.2332, 0.5717, 0.6153, 0.6153, 0.6171, 0.6153, 0.9991, 0.6025, 0.9991, 0.6025, 0.6171, 0.4573, 0.9991, 0.4573, 0.6171, 0.4701, 0.6171, 0.4701, 0.9991, 0.7042, 0.6153, 0.7042, 0.2332, 0.7169, 0.2332, 0.7169, 0.6153, 0.8929, 0.6153, 0.8929, 0.2332, 0.9057, 0.2332, 0.9057, 0.6153, 0.3829, 0.1461, 0.0008928, 0.1461, 0.0008928, 0.1588, 0.3829, 0.1588, 0.8203, 0.6153, 0.8203, 0.2332, 0.8331, 0.2332, 0.8331, 0.6153, 0.3829, 0.1171, 0.0008928, 0.1171, 0.0008928, 0.1298, 0.3829, 0.1298, 0.0008928, 0.05898, 0.3829, 0.05898, 0.3829, 0.07171, 0.0008928, 0.07171, 0.0008928, 0.01541, 0.3829, 0.01541, 0.3829, 0.02815, 0.0008928, 0.02815])
me_surround.materials.append(mat_wood)
me_surround.materials.append(mat_felt)
me_surround.materials.append(mat_white_square)
me_surround.materials.append(mat_black_square)
me_surround.update()
me_surround.normals_split_custom_set([tuple(v) for v in zip(*[iter([4.264e-05, 1.0, 7.153e-06, 0.0, 0.2, 0.4, -0.2742, 0.9218, 0.2741, 0.2136, 0.3206, 0.6108, -4.29e-05, 1.0, 4.801e-05, 0.0, 0.2, 0.4001, 0.2742, 0.9217, -0.2742, -0.3561, 0.5345, 0.3063, 0.0, 0.2, 0.4001, 4.264e-05, 1.0, 7.153e-06, 0.2136, 0.3206, 0.6108, 0.2742, 0.9217, -0.2742, -0.1633, 0.0, 0.4899, -0.01026, 0.9999, 0.01024, -0.006148, 0.2007, 0.3955, -0.4082, 0.8166, -0.4082, -2.291e-09, -1.0, -4.757e-05, -4.583e-09, -1.0, -4.757e-05, 2.291e-09, -1.0, 4.757e-05, 4.583e-09, -1.0, 4.757e-05, 0.3015, 0.9045, -0.3015, -0.3015, 0.9045, -0.3015, -0.5774, 0.5774, -0.5774, 0.5774, 0.5774, -0.5774, -0.4082, 0.8166, -0.4082, -0.006148, 0.2007, 0.3955, 0.006148, 0.2007, 0.3955, 0.4082, 0.8166, -0.4082, 0.4082, 0.8166, -0.4082, 0.006148, 0.2007, 0.3955, 0.006098, 0.199, 0.4044, 0.4083, 0.8165, 0.4082, 0.0, 0.2, 0.4, -4.29e-05, 1.0, 4.801e-05, -0.3561, 0.5345, 0.3063, -0.2742, 0.9218, 0.2741, -0.5774, 0.5774, 0.5774, 0.5774, 0.5774, 0.5774, 0.5774, 0.5774, -0.5774, -0.5774, 0.5774, -0.5774, -0.3015, 0.9045, 0.3015, 0.3015, 0.9045, 0.3015, 0.5774, 0.5774, 0.5774, -0.5774, 0.5774, 0.5774, -0.3015, 0.9045, -0.3015, -0.3015, 0.9045, 0.3015, -0.5774, 0.5774, 0.5774, -0.5774, 0.5774, -0.5774, 0.3015, 0.9045, 0.3015, 0.3015, 0.9045, -0.3015, 0.5774, 0.5774, -0.5774, 0.5774, 0.5774, 0.5774, -0.2742, 0.9218, 0.2741, -0.3561, 0.5345, 0.3063, -0.3149, 0.8954, -0.3149, -0.3149, 0.8954, 0.3149, -0.3149, 0.8954, 0.3149, -0.3149, 0.8954, -0.3149, -0.1665, 0.9719, -0.1665, -0.1665, 0.9719, 0.1665, -0.1665, 0.9719, 0.1665, -0.1665, 0.9719, -0.1665, -0.09452, 0.991, -0.09452, -0.09452, 0.991, 0.09452, -0.09452, 0.991, 0.09452, -0.09452, 0.991, -0.09452, -0.04276, 0.9982, -0.04276, -0.04276, 0.9982, 0.04276, -0.04276, 0.9982, 0.04276, -0.04276, 0.9982, -0.04276, -0.006148, 0.2007, 0.3955, -0.01026, 0.9999, 0.01024, -0.3561, 0.5345, 0.3063, 0.2742, 0.9217, -0.2742, 0.3149, 0.8954, -0.3149, -0.3149, 0.8954, -0.3149, -0.3149, 0.8954, -0.3149, 0.3149, 0.8954, -0.3149, 0.1665, 0.9719, -0.1665, -0.1665, 0.9719, -0.1665, -0.1665, 0.9719, -0.1665, 0.1665, 0.9719, -0.1665, 0.09452, 0.991, -0.09452, -0.09452, 0.991, -0.09452, -0.09452, 0.991, -0.09452, 0.09452, 0.991, -0.09452, 0.04276, 0.9982, -0.04276, -0.04276, 0.9982, -0.04276, -0.04276, 0.9982, -0.04276, 0.04276, 0.9982, -0.04276, 0.006148, 0.2007, 0.3955, -0.006148, 0.2007, 0.3955, 0.2742, 0.9217, -0.2742, 0.2136, 0.3206, 0.6108, 0.3149, 0.8954, 0.3149, 0.3149, 0.8954, -0.3149, 0.3149, 0.8954, -0.3149, 0.3149, 0.8954, 0.3149, 0.1665, 0.9719, 0.1665, 0.1665, 0.9719, -0.1665, 0.1665, 0.9719, -0.1665, 0.1665, 0.9719, 0.1665, 0.09452, 0.991, 0.09452, 0.09452, 0.991, -0.09452, 0.09452, 0.991, -0.09452, 0.09452, 0.991, 0.09452, 0.04276, 0.9982, 0.04276, 0.04276, 0.9982, -0.04276, 0.04276, 0.9982, -0.04276, 0.04276, 0.9982, 0.04276, 0.006098, 0.199, 0.4044, 0.006148, 0.2007, 0.3955, 0.2136, 0.3206, 0.6108, -0.2742, 0.9218, 0.2741, -0.3149, 0.8954, 0.3149, 0.3149, 0.8954, 0.3149, 0.3149, 0.8954, 0.3149, -0.3149, 0.8954, 0.3149, -0.1665, 0.9719, 0.1665, 0.1665, 0.9719, 0.1665, 0.1665, 0.9719, 0.1665, -0.1665, 0.9719, 0.1665, -0.09452, 0.991, 0.09452, 0.09452, 0.991, 0.09452, 0.09452, 0.991, 0.09452, -0.09452, 0.991, 0.09452, -0.04276, 0.9982, 0.04276, 0.04276, 0.9982, 0.04276, 0.04276, 0.9982, 0.04276, -0.04276, 0.9982, 0.04276, -0.01026, 0.9999, 0.01024, 0.006098, 0.199, 0.4044, 0.4083, 0.8165, 0.4082, 0.006098, 0.199, 0.4044, -0.01026, 0.9999, 0.01024, -0.1633, 0.0, 0.4899, 0.3015, 0.9045, -0.3015, 0.3015, 0.9045, 0.3015, -4.29e-05, 1.0, 4.801e-05, 0.0, 0.2, 0.4, -0.3015, 0.9045, 0.3015, -0.3015, 0.9045, -0.3015, 4.264e-05, 1.0, 7.153e-06, 0.0, 0.2, 0.4001, 0.3015, 0.9045, 0.3015, -0.3015, 0.9045, 0.3015, 0.0, 0.2, 0.4001, -4.29e-05, 1.0, 4.801e-05, -0.3015, 0.9045, -0.3015, 0.3015, 0.9045, -0.3015, 0.0, 0.2, 0.4, 4.264e-05, 1.0, 7.153e-06, 0.3447, 0.8731, 0.3447, 0.4083, 0.8165, 0.4082, -0.1633, 0.0, 0.4899, -0.3447, 0.8731, 0.3447, 0.3447, 0.8731, -0.3447, 0.4082, 0.8166, -0.4082, 0.4083, 0.8165, 0.4082, 0.3447, 0.8731, 0.3447, -0.3447, 0.8731, -0.3447, -0.4082, 0.8166, -0.4082, 0.4082, 0.8166, -0.4082, 0.3447, 0.8731, -0.3447, -0.3447, 0.8731, 0.3447, -0.1633, 0.0, 0.4899, -0.4082, 0.8166, -0.4082, -0.3447, 0.8731, -0.3447, -0.648, -0.4004, 0.648, -0.3447, -0.8731, 0.3447, -0.3447, -0.8731, -0.3447, -0.648, -0.4004, -0.648, -0.3447, 0.8731, -0.3447, 0.3447, 0.8731, -0.3447, 0.05851, 0.9966, -0.05851, -0.05851, 0.9966, -0.05851, -0.648, -0.4004, -0.648, -0.3447, -0.8731, -0.3447, 0.3447, -0.8731, -0.3447, 0.648, -0.4004, -0.648, 0.1633, 0.0, 0.4899, 0.4082, 0.8165, 0.4082, -0.1633, 0.0, 0.4899, -0.4082, 0.8165, 0.4082, 0.648, -0.4004, -0.648, 0.3447, -0.8731, -0.3447, 0.3447, -0.8731, 0.3447, 0.648, -0.4004, 0.648, 1.152e-07, 0.0, -1.152e-07, -0.4082, 0.8166, -0.4082, 8.432e-09, 0.0, 8.432e-09, 0.4082, 0.8166, -0.4082, 0.648, -0.4004, 0.648, 0.3447, -0.8731, 0.3447, -0.3447, -0.8731, 0.3447, -0.648, -0.4004, 0.648, 0.4082, 0.8166, -0.4082, 8.432e-09, 0.0, 8.432e-09, 0.4082, 0.8165, 0.4082, 0.1633, 0.0, 0.4899, 0.3447, 0.8731, 0.3447, -0.3447, 0.8731, 0.3447, -0.05851, 0.9966, 0.05851, 0.05851, 0.9966, 0.05851, 0.3447, -0.8731, -0.3447, -0.3447, -0.8731, -0.3447, -0.0585, -0.9966, -0.05851, 0.0585, -0.9966, -0.05851, 0.3447, -0.8731, 0.3447, 0.3447, -0.8731, -0.3447, 0.0585, -0.9966, -0.05851, 0.0585, -0.9966, 0.05851, -0.4082, 0.8165, 0.4082, -0.1633, 0.0, 0.4899, -0.4082, 0.8166, -0.4082, 1.152e-07, 0.0, -1.152e-07, 0.3447, 0.8731, -0.3447, 0.3447, 0.8731, 0.3447, 0.05851, 0.9966, 0.05851, 0.05851, 0.9966, -0.05851, -0.3447, -0.8731, 0.3447, 0.3447, -0.8731, 0.3447, 0.0585, -0.9966, 0.05851, -0.0585, -0.9966, 0.05851, -0.3447, -0.8731, -0.3447, -0.3447, -0.8731, 0.3447, -0.0585, -0.9966, 0.05851, -0.0585, -0.9966, -0.05851, -0.4083, 0.8165, 0.4082, -0.4082, 0.8165, -0.4082, -0.6149, -0.4937, -0.6149, -0.6149, -0.4937, 0.6149, -0.6149, -0.4937, 0.6149, -0.6149, -0.4937, -0.6149, -0.1668, -0.9718, -0.1668, -0.1668, -0.9718, 0.1668, -0.1668, -0.9718, 0.1668, -0.1668, -0.9718, -0.1668, -0.0585, -0.9966, -0.05851, -0.0585, -0.9966, 0.05851, -0.05851, 0.9966, 0.05851, -0.05851, 0.9966, -0.05851, -0.1668, 0.9718, -0.1668, -0.1668, 0.9718, 0.1668, -0.1668, 0.9718, 0.1668, -0.1668, 0.9718, -0.1668, -0.6149, 0.4937, -0.6149, -0.6149, 0.4937, 0.6149, -0.6149, 0.4937, 0.6149, -0.6149, 0.4937, -0.6149, -0.4082, 0.8166, -0.4082, -0.1633, 0.0, 0.4899, -0.4082, 0.8165, -0.4082, 0.4082, 0.8165, -0.4082, 0.6149, -0.4937, -0.6149, -0.6149, -0.4937, -0.6149, -0.6149, -0.4937, -0.6149, 0.6149, -0.4937, -0.6149, 0.1668, -0.9718, -0.1668, -0.1668, -0.9718, -0.1668, -0.1668, -0.9718, -0.1668, 0.1668, -0.9718, -0.1668, 0.0585, -0.9966, -0.05851, -0.0585, -0.9966, -0.05851, -0.05851, 0.9966, -0.05851, 0.05851, 0.9966, -0.05851, 0.1668, 0.9718, -0.1668, -0.1668, 0.9718, -0.1668, -0.1668, 0.9718, -0.1668, 0.1668, 0.9718, -0.1668, 0.6149, 0.4937, -0.6149, -0.6149, 0.4937, -0.6149, -0.6149, 0.4937, -0.6149, 0.6149, 0.4937, -0.6149, 8.432e-09, 0.0, 8.432e-09, -0.4082, 0.8166, -0.4082, 0.4082, 0.8165, -0.4082, 0.4083, 0.8165, 0.4082, 0.6149, -0.4937, 0.6149, 0.6149, -0.4937, -0.6149, 0.6149, -0.4937, -0.6149, 0.6149, -0.4937, 0.6149, 0.1668, -0.9718, 0.1668, 0.1668, -0.9718, -0.1668, 0.1668, -0.9718, -0.1668, 0.1668, -0.9718, 0.1668, 0.0585, -0.9966, 0.05851, 0.0585, -0.9966, -0.05851, 0.05851, 0.9966, -0.05851, 0.05851, 0.9966, 0.05851, 0.1668, 0.9718, 0.1668, 0.1668, 0.9718, -0.1668, 0.1668, 0.9718, -0.1668, 0.1668, 0.9718, 0.1668, 0.6149, 0.4937, 0.6149, 0.6149, 0.4937, -0.6149, 0.6149, 0.4937, -0.6149, 0.6149, 0.4937, 0.6149, 0.4082, 0.8165, 0.4082, 8.432e-09, 0.0, 8.432e-09, 0.4083, 0.8165, 0.4082, -0.4083, 0.8165, 0.4082, -0.6149, -0.4937, 0.6149, 0.6149, -0.4937, 0.6149, 0.6149, -0.4937, 0.6149, -0.6149, -0.4937, 0.6149, -0.1668, -0.9718, 0.1668, 0.1668, -0.9718, 0.1668, 0.1668, -0.9718, 0.1668, -0.1668, -0.9718, 0.1668, -0.0585, -0.9966, 0.05851, 0.0585, -0.9966, 0.05851, 0.05851, 0.9966, 0.05851, -0.05851, 0.9966, 0.05851, -0.1668, 0.9718, 0.1668, 0.1668, 0.9718, 0.1668, 0.1668, 0.9718, 0.1668, -0.1668, 0.9718, 0.1668, -0.6149, 0.4937, 0.6149, 0.6149, 0.4937, 0.6149, 0.6149, 0.4937, 0.6149, -0.6149, 0.4937, 0.6149, -0.1633, 0.0, 0.4899, 0.4082, 0.8165, 0.4082, -0.3447, 0.8731, 0.3447, -0.3447, 0.8731, -0.3447, -0.05851, 0.9966, -0.05851, -0.05851, 0.9966, 0.05851, -0.4082, 0.8165, 0.4083, -0.4082, 0.8165, 0.4082, 1.152e-07, 0.0, -1.152e-07, -0.4082, 0.8166, -0.4082, 0.4083, 0.8165, -0.4083, 0.4082, 0.8166, -0.4082, 0.1633, 0.0, 0.4899, 0.4083, 0.8165, 0.4082, -0.4082, 0.8166, -0.4082, 1.152e-07, 0.0, -1.152e-07, 0.4082, 0.8166, -0.4082, 0.4083, 0.8165, -0.4083, 0.4083, 0.8165, 0.4082, 0.1633, 0.0, 0.4899, -0.4082, 0.8165, 0.4082, -0.4082, 0.8165, 0.4083, 0.4083, 0.8165, 0.4082, 0.4083, 0.8165, 0.4082, -0.4082, 0.8165, 0.4083, -0.4083, 0.8165, 0.4082, -0.4082, 0.8165, -0.4082, -0.4082, 0.8166, -0.4082, 0.4083, 0.8165, -0.4083, 0.4082, 0.8165, -0.4082, 0.4082, 0.8165, -0.4082, 0.4083, 0.8165, -0.4083, 0.4083, 0.8165, 0.4082, 0.4083, 0.8165, 0.4082, -0.4083, 0.8165, 0.4082, -0.4082, 0.8165, 0.4083, -0.4082, 0.8166, -0.4082, -0.4082, 0.8165, -0.4082, 2.291e-09, -1.0, 4.757e-05, 0.5769, 0.5782, 0.5769, -0.5769, 0.5782, 0.5769, 4.583e-09, -1.0, 4.757e-05, -4.583e-09, -1.0, -4.757e-05, 0.5769, 0.5782, -0.5769, 0.5769, 0.5782, 0.5769, 2.291e-09, -1.0, 4.757e-05, -2.291e-09, -1.0, -4.757e-05, -0.5769, 0.5782, -0.5769, 0.5769, 0.5782, -0.5769, -4.583e-09, -1.0, -4.757e-05, 4.583e-09, -1.0, 4.757e-05, -0.5769, 0.5782, 0.5769, -0.5769, 0.5782, -0.5769, -2.291e-09, -1.0, -4.757e-05, 0.5769, 0.5782, 0.5769, 0.648, -0.4004, 0.648, -0.648, -0.4004, 0.648, -0.5769, 0.5782, 0.5769, 0.5769, 0.5782, -0.5769, 0.648, -0.4004, -0.648, 0.648, -0.4004, 0.648, 0.5769, 0.5782, 0.5769, -0.5769, 0.5782, -0.5769, -0.648, -0.4004, -0.648, 0.648, -0.4004, -0.648, 0.5769, 0.5782, -0.5769, -0.5769, 0.5782, 0.5769, -0.648, -0.4004, 0.648, -0.648, -0.4004, -0.648, -0.5769, 0.5782, -0.5769, 0.0, 1.0, 0.0, 0.0, 1.0, 0.0, 0.0, 1.0, 0.0, 0.0, 1.0, 0.0, 0.0, 1.0, 0.0, 0.0, 1.0, 0.0, 0.0, 1.0, 0.0, 0.0, 1.0, 0.0, 0.0, 1.0, -1.06e-07, 0.0, 1.0, -1.06e-07, 0.0, 1.0, -1.06e-07, 0.0, 1.0, -1.06e-07, 0.0, 1.0, -1.06e-07, 0.0, 1.0, -1.06e-07, 0.0, 1.0, -1.06e-07, 0.0, 1.0, -1.06e-07, 0.0, 1.0, 0.0, 0.0, 1.0, 0.0, 0.0, 1.0, 0.0, 0.0, 1.0, 0.0, 0.0, 1.0, 0.0, 0.0, 1.0, 0.0, 0.0, 1.0, 0.0, 0.0, 1.0, 0.0, 0.0, 1.0, -2.119e-07, 0.0, 1.0, -2.119e-07, 0.0, 1.0, -2.119e-07, 0.0, 1.0, -2.119e-07, 0.0, 1.0, -2.119e-07, 0.0, 1.0, -2.119e-07, 0.0, 1.0, -2.119e-07, 0.0, 1.0, -2.119e-07, 0.0, 1.0, 0.0, 0.0, 1.0, 0.0, 0.0, 1.0, 0.0, 0.0, 1.0, 0.0, 0.0, 1.0, 0.0, 0.0, 1.0, 0.0, 0.0, 1.0, 0.0, 0.0, 1.0, 0.0, 0.0, 1.0, 0.0, 0.0, 1.0, 0.0, 0.0, 1.0, 0.0, 0.0, 1.0, 0.0, 0.0, 1.0, 0.0, 0.0, 1.0, 0.0, 0.0, 1.0, 0.0, 0.0, 1.0, 0.0, 0.0, 1.0, -2.119e-07, 0.0, 1.0, -2.119e-07, 0.0, 1.0, -2.119e-07, 0.0, 1.0, -2.119e-07, 0.0, 1.0, -2.119e-07, 0.0, 1.0, -2.119e-07, 0.0, 1.0, -2.119e-07, 0.0, 1.0, -2.119e-07, 0.0, 1.0, 0.0, 0.0, 1.0, 0.0, 0.0, 1.0, 0.0, 0.0, 1.0, 0.0, 0.0, 1.0, 0.0, 0.0, 1.0, 0.0, 0.0, 1.0, 0.0, 0.0, 1.0, 0.0, 0.0, 1.0, -2.119e-07, 0.0, 1.0, -2.119e-07, 0.0, 1.0, -2.119e-07, 0.0, 1.0, -2.119e-07, 0.0, 1.0, -2.119e-07, 0.0, 1.0, -2.119e-07, 0.0, 1.0, -2.119e-07, 0.0, 1.0, -2.119e-07, 0.0, 1.0, 0.0, 0.0, 1.0, 0.0, 0.0, 1.0, 0.0, 0.0, 1.0, 0.0, 0.0, 1.0, 0.0, 0.0, 1.0, 0.0, 0.0, 1.0, 0.0, 0.0, 1.0, 0.0, 0.0, 1.0, 0.0, 0.0, 1.0, 0.0, 0.0, 1.0, 0.0, 0.0, 1.0, 0.0, 0.0, 1.0, 0.0, 0.0, 1.0, 0.0, 0.0, 1.0, 0.0, 0.0, 1.0, 0.0, 0.0, 1.0, 0.0, 0.0, 1.0, 0.0, 0.0, 1.0, 0.0, 0.0, 1.0, 0.0, 0.0, 1.0, 0.0, 0.0, 1.0, 0.0, 0.0, 1.0, 0.0, 0.0, 1.0, 0.0, 0.0, 1.0, 0.0, 0.0, 1.0, 0.0, 0.0, 1.0, 0.0, 0.0, 1.0, 0.0, 0.0, 1.0, 0.0, 0.0, 1.0, 0.0, 0.0, 1.0, 0.0, 0.0, 1.0, 0.0, 0.0, 1.0, -2.119e-07, 0.0, 1.0, -2.119e-07, 0.0, 1.0, -2.119e-07, 0.0, 1.0, -2.119e-07, 0.0, 1.0, -2.119e-07, 0.0, 1.0, -2.119e-07, 0.0, 1.0, -2.119e-07, 0.0, 1.0, -2.119e-07, 0.0, 1.0, 0.0, 0.0, 1.0, 0.0, 0.0, 1.0, 0.0, 0.0, 1.0, 0.0, 0.0, 1.0, 0.0, 0.0, 1.0, 0.0, 0.0, 1.0, 0.0, 0.0, 1.0, 0.0, 0.0, 1.0, -1.06e-07, 0.0, 1.0, -1.06e-07, 0.0, 1.0, -1.06e-07, 0.0, 1.0, -1.06e-07, 0.0, 1.0, -1.06e-07, 0.0, 1.0, -1.06e-07, 0.0, 1.0, -1.06e-07, 0.0, 1.0, -1.06e-07, 0.0, 1.0, 0.0, 0.0, 1.0, 0.0, 0.0, 1.0, 0.0, 0.0, 1.0, 0.0, 7.947e-08, 1.0, 0.0, 7.947e-08, 1.0, 0.0, 7.947e-08, 1.0, 0.0, 7.947e-08, 1.0, 0.0, 0.0, 1.0, -1.06e-07, 0.0, 1.0, -1.06e-07, 0.0, 1.0, -1.06e-07, 0.0, 1.0, -1.06e-07, 7.947e-08, 1.0, -1.06e-07, 7.947e-08, 1.0, -1.06e-07, 7.947e-08, 1.0, -1.06e-07, 7.947e-08, 1.0, -1.06e-07, 0.0, 1.0, 0.0, 0.0, 1.0, 0.0, 0.0, 1.0, 0.0, 0.0, 1.0, 0.0, 0.0, 1.0, 0.0, 0.0, 1.0, 0.0, 0.0, 1.0, 0.0, 0.0, 1.0, 0.0, 0.0, 1.0, -2.119e-07, 0.0, 1.0, -2.119e-07, 0.0, 1.0, -2.119e-07, 0.0, 1.0, -2.119e-07, 0.0, 1.0, -2.119e-07, 0.0, 1.0, -2.119e-07, 0.0, 1.0, -2.119e-07, 0.0, 1.0, -2.119e-07, 0.0, 1.0, 0.0, 0.0, 1.0, 0.0, 0.0, 1.0, 0.0, 0.0, 1.0, 0.0, 0.0, 1.0, 0.0, 0.0, 1.0, 0.0, 0.0, 1.0, 0.0, 0.0, 1.0, 0.0, 0.0, 1.0, 0.0, 0.0, 1.0, 0.0, 0.0, 1.0, 0.0, 0.0, 1.0, 0.0, 0.0, 1.0, 0.0, 0.0, 1.0, 0.0, 0.0, 1.0, 0.0, 0.0, 1.0, 0.0, 0.0, 1.0, -2.119e-07, 0.0, 1.0, -2.119e-07, 0.0, 1.0, -2.119e-07, 0.0, 1.0, -2.119e-07, 0.0, 1.0, -2.119e-07, 0.0, 1.0, -2.119e-07, 0.0, 1.0, -2.119e-07, 0.0, 1.0, -2.119e-07, 0.0, 1.0, 0.0, 0.0, 1.0, 0.0, 0.0, 1.0, 0.0, 0.0, 1.0, 0.0, 0.0, 1.0, 0.0, 0.0, 1.0, 0.0, 0.0, 1.0, 0.0, 0.0, 1.0, 0.0, 0.0, 1.0, -2.119e-07, 0.0, 1.0, -2.119e-07, 0.0, 1.0, -2.119e-07, 0.0, 1.0, -2.119e-07, 0.0, 1.0, -2.119e-07, 0.0, 1.0, -2.119e-07, 0.0, 1.0, -2.119e-07, 0.0, 1.0, -2.119e-07, 0.0, 1.0, 0.0, 0.0, 1.0, 0.0, 0.0, 1.0, 0.0, 0.0, 1.0, 0.0, 0.0, 1.0, 0.0, 0.0, 1.0, 0.0, 0.0, 1.0, 0.0, 0.0, 1.0, 0.0, 0.0, 1.0, 0.0, 0.0, 1.0, 0.0, 0.0, 1.0, 0.0, 0.0, 1.0, 0.0, 0.0, 1.0, 0.0, 0.0, 1.0, 0.0, 0.0, 1.0, 0.0, 0.0, 1.0, 0.0, 7.947e-08, 1.0, 0.0, 7.947e-08, 1.0, 0.0, 7.947e-08, 1.0, 0.0, 7.947e-08, 1.0, 0.0, 0.0, 1.0, -1.06e-07, 0.0, 1.0, -1.06e-07, 0.0, 1.0, -1.06e-07, 0.0, 1.0, -1.06e-07, 0.0, 1.0, 0.0, 0.0, 1.0, 0.0, 0.0, 1.0, 0.0, 0.0, 1.0, 0.0, 0.0, 1.0, 0.0, 0.0, 1.0, 0.0, 0.0, 1.0, 0.0, 0.0, 1.0, 0.0, 0.0, 1.0, -2.119e-07, 0.0, 1.0, -2.119e-07, 0.0, 1.0, -2.119e-07, 0.0, 1.0, -2.119e-07, 0.0, 1.0, -2.119e-07, 0.0, 1.0, -2.119e-07, 0.0, 1.0, -2.119e-07, 0.0, 1.0, -2.119e-07, 7.947e-08, 1.0, -1.06e-07, 7.947e-08, 1.0, -1.06e-07, 7.947e-08, 1.0, -1.06e-07, 7.947e-08, 1.0, -1.06e-07, 0.0, 1.0, 0.0, 0.0, 1.0, 0.0, 0.0, 1.0, 0.0, 0.0, 1.0, 0.0, 0.0, 1.0, 0.0, 0.0, 1.0, 0.0, 0.0, 1.0, 0.0, 0.0, 1.0, 0.0, 0.0, 1.0, 0.0, 0.0, 1.0, 0.0, 0.0, 1.0, 0.0, 0.0, 1.0, 0.0, 0.0, -1.0, 1.06e-07, 0.0, -1.0, 1.06e-07, 0.0, -1.0, 1.06e-07, 0.0, -1.0, 1.06e-07, 0.0, -1.0, 1.06e-07, 0.0, -1.0, 1.06e-07, 0.0, -1.0, 1.06e-07, 0.0, -1.0, 1.06e-07, 0.0, -1.0, 0.0, 0.0, -1.0, 0.0, 0.0, -1.0, 0.0, 0.0, -1.0, 0.0, 0.0, -1.0, 0.0, 0.0, -1.0, 0.0, 0.0, -1.0, 0.0, 0.0, -1.0, 0.0, 0.0, -1.0, 2.119e-07, 0.0, -1.0, 2.119e-07, 0.0, -1.0, 2.119e-07, 0.0, -1.0, 2.119e-07, 0.0, -1.0, 2.119e-07, 0.0, -1.0, 2.119e-07, 0.0, -1.0, 2.119e-07, 0.0, -1.0, 2.119e-07, 0.0, -1.0, 0.0, 0.0, -1.0, 0.0, 0.0, -1.0, 0.0, 0.0, -1.0, 0.0, 0.0, -1.0, 0.0, 0.0, -1.0, 0.0, 0.0, -1.0, 0.0, 0.0, -1.0, 0.0, 0.0, -1.0, 2.119e-07, 0.0, -1.0, 2.119e-07, 0.0, -1.0, 2.119e-07, 0.0, -1.0, 2.119e-07, 0.0, -1.0, 2.119e-07, 0.0, -1.0, 2.119e-07, 0.0, -1.0, 2.119e-07, 0.0, -1.0, 2.119e-07, 0.0, -1.0, 0.0, 0.0, -1.0, 0.0, 0.0, -1.0, 0.0, 0.0, -1.0, 0.0, 0.0, -1.0, 0.0, 0.0, -1.0, 0.0, 0.0, -1.0, 0.0, 0.0, -1.0, 0.0, 0.0, -1.0, 0.0, 0.0, -1.0, 0.0, 0.0, -1.0, 0.0, 0.0, -1.0, 0.0, 0.0, -1.0, 0.0, 0.0, -1.0, 0.0, 0.0, -1.0, 0.0, 0.0, -1.0, 0.0, 0.0, -1.0, 0.0, 0.0, -1.0, 0.0, 0.0, -1.0, 0.0, 0.0, -1.0, 0.0, 0.0, -1.0, 0.0, 0.0, -1.0, 0.0, 0.0, -1.0, 0.0, 0.0, -1.0, 0.0, 0.0, -1.0, 0.0, 0.0, -1.0, 0.0, 0.0, -1.0, 0.0, 0.0, -1.0, 0.0, 0.0, -1.0, 0.0, 0.0, -1.0, 0.0, 0.0, -1.0, 0.0, 0.0, -1.0, 0.0, 0.0, -1.0, 0.0, 0.0, -1.0, 0.0, 0.0, -1.0, 0.0, 0.0, -1.0, 0.0, 0.0, -1.0, 0.0, 0.0, -1.0, 0.0, 0.0, -1.0, 0.0, 0.0, -1.0, 0.0, 0.0, -1.0, 2.119e-07, 0.0, -1.0, 2.119e-07, 0.0, -1.0, 2.119e-07, 0.0, -1.0, 2.119e-07, 0.0, -1.0, 2.119e-07, 0.0, -1.0, 2.119e-07, 0.0, -1.0, 2.119e-07, 0.0, -1.0, 2.119e-07, 0.0, -1.0, 0.0, 0.0, -1.0, 0.0, 0.0, -1.0, 0.0, 0.0, -1.0, 0.0, 0.0, -1.0, 0.0, 0.0, -1.0, 0.0, 0.0, -1.0, 0.0, 0.0, -1.0, 0.0, 0.0, -1.0, 2.119e-07, 0.0, -1.0, 2.119e-07, 0.0, -1.0, 2.119e-07, 0.0, -1.0, 2.119e-07, 0.0, -1.0, 2.119e-07, 0.0, -1.0, 2.119e-07, 0.0, -1.0, 2.119e-07, 0.0, -1.0, 2.119e-07, 0.0, -1.0, 0.0, 0.0, -1.0, 0.0, 0.0, -1.0, 0.0, 0.0, -1.0, 0.0, 0.0, -1.0, 0.0, 0.0, -1.0, 0.0, 0.0, -1.0, 0.0, 0.0, -1.0, 0.0, 0.0, -1.0, 1.06e-07, 0.0, -1.0, 1.06e-07, 0.0, -1.0, 1.06e-07, 0.0, -1.0, 1.06e-07, 0.0, -1.0, 1.06e-07, 0.0, -1.0, 1.06e-07, 0.0, -1.0, 1.06e-07, 0.0, -1.0, 1.06e-07, 0.0, -1.0, 0.0, 0.0, -1.0, 0.0, 0.0, -1.0, 0.0, 0.0, -1.0, 0.0, 0.0, -1.0, 0.0, 0.0, -1.0, 0.0, 0.0, -1.0, 0.0, 0.0, -1.0, 0.0, 0.0, -1.0, 1.06e-07, 0.0, -1.0, 1.06e-07, 0.0, -1.0, 1.06e-07, 0.0, -1.0, 1.06e-07, -7.947e-08, -1.0, 0.0, -7.947e-08, -1.0, 0.0, -7.947e-08, -1.0, 0.0, -7.947e-08, -1.0, 0.0, 0.0, -1.0, 0.0, 0.0, -1.0, 0.0, 0.0, -1.0, 0.0, 0.0, -1.0, 0.0, 0.0, -1.0, 0.0, 0.0, -1.0, 0.0, 0.0, -1.0, 0.0, 0.0, -1.0, 0.0, 0.0, -1.0, 2.119e-07, 0.0, -1.0, 2.119e-07, 0.0, -1.0, 2.119e-07, 0.0, -1.0, 2.119e-07, 0.0, -1.0, 2.119e-07, 0.0, -1.0, 2.119e-07, 0.0, -1.0, 2.119e-07, 0.0, -1.0, 2.119e-07, 0.0, -1.0, 0.0, 0.0, -1.0, 0.0, 0.0, -1.0, 0.0, 0.0, -1.0, 0.0, 0.0, -1.0, 0.0, 0.0, -1.0, 0.0, 0.0, -1.0, 0.0, 0.0, -1.0, 0.0, 0.0, -1.0, 2.119e-07, 0.0, -1.0, 2.119e-07, 0.0, -1.0, 2.119e-07, 0.0, -1.0, 2.119e-07, 0.0, -1.0, 2.119e-07, 0.0, -1.0, 2.119e-07, 0.0, -1.0, 2.119e-07, 0.0, -1.0, 2.119e-07, 0.0, -1.0, 0.0, 0.0, -1.0, 0.0, 0.0, -1.0, 0.0, 0.0, -1.0, 0.0, -7.947e-08, -1.0, 1.06e-07, -7.947e-08, -1.0, 1.06e-07, -7.947e-08, -1.0, 1.06e-07, -7.947e-08, -1.0, 1.06e-07, 0.0, -1.0, 0.0, 0.0, -1.0, 0.0, 0.0, -1.0, 0.0, 0.0, -1.0, 0.0, 0.0, -1.0, 0.0, 0.0, -1.0, 0.0, 0.0, -1.0, 0.0, 0.0, -1.0, 0.0, 0.0, -1.0, 0.0, 0.0, -1.0, 0.0, 0.0, -1.0, 0.0, 0.0, -1.0, 0.0, 0.0, -1.0, 0.0, 0.0, -1.0, 0.0, 0.0, -1.0, 0.0, 0.0, -1.0, 0.0, 0.0, -1.0, 0.0, 0.0, -1.0, 0.0, 0.0, -1.0, 0.0, 0.0, -1.0, 0.0, 0.0, -1.0, 0.0, 0.0, -1.0, 0.0, 0.0, -1.0, 0.0, 0.0, -1.0, 0.0, 0.0, -1.0, 0.0, 0.0, -1.0, 0.0, 0.0, -1.0, 0.0, 0.0, -1.0, 0.0, 0.0, -1.0, 0.0, 0.0, -1.0, 0.0, 0.0, -1.0, 0.0, 0.0, -1.0, 0.0, 0.0, -1.0, 2.119e-07, 0.0, -1.0, 2.119e-07, 0.0, -1.0, 2.119e-07, 0.0, -1.0, 2.119e-07, 0.0, -1.0, 2.119e-07, 0.0, -1.0, 2.119e-07, 0.0, -1.0, 2.119e-07, 0.0, -1.0, 2.119e-07, 7.947e-08, -1.0, 1.06e-07, 7.947e-08, -1.0, 1.06e-07, 7.947e-08, -1.0, 1.06e-07, 7.947e-08, -1.0, 1.06e-07, 0.0, -1.0, 0.0, 0.0, -1.0, 0.0, 0.0, -1.0, 0.0, 0.0, -1.0, 0.0, 0.0, -1.0, 2.119e-07, 0.0, -1.0, 2.119e-07, 0.0, -1.0, 2.119e-07, 0.0, -1.0, 2.119e-07, 0.0, -1.0, 2.119e-07, 0.0, -1.0, 2.119e-07, 0.0, -1.0, 2.119e-07, 0.0, -1.0, 2.119e-07, 0.0, -1.0, 0.0, 0.0, -1.0, 0.0, 0.0, -1.0, 0.0, 0.0, -1.0, 0.0, 0.0, -1.0, 0.0, 0.0, -1.0, 0.0, 0.0, -1.0, 0.0, 0.0, -1.0, 0.0, 7.947e-08, -1.0, 0.0, 7.947e-08, -1.0, 0.0, 7.947e-08, -1.0, 0.0, 7.947e-08, -1.0, 0.0, 0.0, -1.0, 1.06e-07, 0.0, -1.0, 1.06e-07, 0.0, -1.0, 1.06e-07, 0.0, -1.0, 1.06e-07, 0.0, -1.0, 0.0, 0.0, -1.0, 0.0, 0.0, -1.0, 0.0, 0.0, -1.0, 0.0, 0.0, -1.0, 0.0, 0.0, -1.0, 0.0, 0.0, -1.0, 0.0, 0.0, -1.0, 0.0, -1.0, 0.0, 0.0, -1.0, 0.0, 0.0, -1.0, 0.0, 0.0, -1.0, 0.0, 0.0, -1.0, 0.0, 0.0, -1.0, 0.0, 0.0, -1.0, 0.0, 0.0, -1.0, 0.0, 0.0, -1.0, 0.0, 0.0, -1.0, 0.0, 0.0, -1.0, 0.0, 0.0, -1.0, 0.0, 0.0, -1.0, 0.0, 0.0, -1.0, 0.0, 0.0, -1.0, 0.0, 0.0, -1.0, 0.0, 0.0, 0.0, 0.0, -1.0, 0.0, 0.0, -1.0, 0.0, 0.0, -1.0, 0.0, 0.0, -1.0, 0.0, 0.0, -1.0, 0.0, 0.0, -1.0, 0.0, 0.0, -1.0, 0.0, 0.0, -1.0, -1.0, 0.0, 0.0, -1.0, 0.0, 0.0, -1.0, 0.0, 0.0, -1.0, 0.0, 0.0, -1.0, 0.0, 0.0, -1.0, 0.0, 0.0, -1.0, 0.0, 0.0, -1.0, 0.0, 0.0, -1.0, 0.0, 0.0, -1.0, 0.0, 0.0, -1.0, 0.0, 0.0, -1.0, 0.0, 0.0, 0.0, 0.0, 1.0, 0.0, 0.0, 1.0, 0.0, 0.0, 1.0, 0.0, 0.0, 1.0, 0.0, 0.0, 1.0, 0.0, 0.0, 1.0, 0.0, 0.0, 1.0, 0.0, 0.0, 1.0, -1.0, 0.0, 0.0, -1.0, 0.0, 0.0, -1.0, 0.0, 0.0, -1.0, 0.0, 0.0, 0.0, 0.0, 1.0, 0.0, 0.0, 1.0, 0.0, 0.0, 1.0, 0.0, 0.0, 1.0, 0.0, 0.0, 1.0, 0.0, 0.0, 1.0, 0.0, 0.0, 1.0, 0.0, 0.0, 1.0, 0.0, 0.0, -1.0, 0.0, 0.0, -1.0, 0.0, 0.0, -1.0, 0.0, 0.0, -1.0, 0.0, 0.0, -1.0, 0.0, 0.0, -1.0, 0.0, 0.0, -1.0, 0.0, 0.0, -1.0, 0.0, 0.0, -1.0, 0.0, 0.0, -1.0, 0.0, 0.0, -1.0, 0.0, 0.0, -1.0, 0.0, 0.0, -1.0, 0.0, 0.0, -1.0, 0.0, 0.0, -1.0, 0.0, 0.0, -1.0, 0.0, 0.0, 1.0, 0.0, 0.0, 1.0, 0.0, 0.0, 1.0, 0.0, 0.0, 1.0, 0.0, 0.0, 1.0, 0.0, 0.0, 1.0, 0.0, 0.0, 1.0, 0.0, 0.0, 1.0, 0.0, 0.0, 1.0, 0.0, 0.0, 1.0, 0.0, 0.0, 1.0, 0.0, 0.0, 1.0, 0.0, 0.0, 1.0, 0.0, 0.0, 1.0, 0.0, 0.0, 1.0, 0.0, 0.0, 1.0, 1.0, 0.0, 0.0, 1.0, 0.0, 0.0, 1.0, 0.0, 0.0, 1.0, 0.0, 0.0, 1.0, 0.0, 0.0, 1.0, 0.0, 0.0, 1.0, 0.0, 0.0, 1.0, 0.0, 0.0, 1.0, 0.0, 0.0, 1.0, 0.0, 0.0, 1.0, 0.0, 0.0, 1.0, 0.0, 0.0, 1.0, 0.0, 0.0, 1.0, 0.0, 0.0, 1.0, 0.0, 0.0, 1.0, 0.0, 0.0, 1.0, 0.0, 0.0, 1.0, 0.0, 0.0, 1.0, 0.0, 0.0, 1.0, 0.0, 0.0, 0.0, 0.0, -1.0, 0.0, 0.0, -1.0, 0.0, 0.0, -1.0, 0.0, 0.0, -1.0, 1.0, 0.0, 0.0, 1.0, 0.0, 0.0, 1.0, 0.0, 0.0, 1.0, 0.0, 0.0, 0.0, 0.0, -1.0, 0.0, 0.0, -1.0, 0.0, 0.0, -1.0, 0.0, 0.0, -1.0, 1.0, 0.0, 0.0, 1.0, 0.0, 0.0, 1.0, 0.0, 0.0, 1.0, 0.0, 0.0, 1.0, 0.0, 0.0, 1.0, 0.0, 0.0, 1.0, 0.0, 0.0, 1.0, 0.0, 0.0])] * 3)])

# ---- objects
ob_light = bpy.data.objects.new('Light', light_light)
ob_camera = bpy.data.objects.new('Camera', cam_camera)
ob_board_surround = bpy.data.objects.new('Board Surround', me_surround)

# ---- transforms, parenting, visibility, modifiers, constraints
ob_light.location = (4.076, 1.005, 5.904)
ob_light.rotation_euler = (0.6503, 0.05522, 1.866)
ob_light.lock_rotations_4d = False
ob_light.empty_display_type = 'ARROWS'
ob_light.color = (0.0, 0.0, 0.0, 0.0)
ob_light.lineart.crease_threshold = 0.0
ob_camera.location = (7.359, -6.926, 4.958)
ob_camera.rotation_euler = (1.109, 0.0, 0.8149)
ob_camera.lock_rotations_4d = False
ob_camera.empty_display_type = 'ARROWS'
ob_camera.color = (0.0, 0.0, 0.0, 0.0)
ob_camera.display_type = 'WIRE'
ob_camera.lineart.crease_threshold = 0.0
ob_board_surround.location = (0.0, 0.0, 0.0)
ob_board_surround.rotation_euler = (1.571, -0.0, 0.0)
ob_board_surround.scale = (0.03737, 0.03737, 0.03737)
ob_board_surround.color = (0.8, 0.8, 0.8, 1.0)

# ---- collection membership
col_collection.objects.link(ob_light)
col_collection.objects.link(ob_camera)
col_collection.objects.link(ob_board_surround)

# ---- scene / render settings (as saved in the file)
scene.camera = ob_camera
scene.frame_start = 1; scene.frame_end = 250; scene.frame_set(1)
scene.render.engine = 'BLENDER_EEVEE_NEXT'
bpy.context.view_layer.update()
